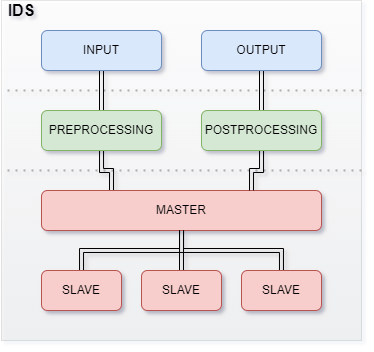

The diagram above was exported from draw.io. Its source (the exported page's mxGraphModel, read from the mxfile embedded in the PNG):
<mxGraphModel dx="989" dy="514" grid="1" gridSize="10" guides="1" tooltips="1" connect="1" arrows="1" fold="1" page="1" pageScale="1" pageWidth="827" pageHeight="1169" math="0" shadow="1">
  <root>
    <mxCell id="0" />
    <mxCell id="1" parent="0" />
    <mxCell id="O5mxXV8Jtxuyg1AhvKVI-22" value="" style="rounded=0;whiteSpace=wrap;html=1;fillColor=default;gradientColor=#919191;opacity=10;" vertex="1" parent="1">
      <mxGeometry x="160" y="130" width="360" height="340" as="geometry" />
    </mxCell>
    <mxCell id="O5mxXV8Jtxuyg1AhvKVI-18" value="" style="endArrow=none;dashed=1;html=1;dashPattern=1 3;strokeWidth=2;rounded=0;fillColor=#f5f5f5;strokeColor=#666666;opacity=50;" edge="1" parent="1">
      <mxGeometry width="50" height="50" relative="1" as="geometry">
        <mxPoint x="520" y="220" as="sourcePoint" />
        <mxPoint x="160" y="220" as="targetPoint" />
      </mxGeometry>
    </mxCell>
    <mxCell id="O5mxXV8Jtxuyg1AhvKVI-19" value="" style="endArrow=none;dashed=1;html=1;dashPattern=1 3;strokeWidth=2;rounded=0;fillColor=#f5f5f5;strokeColor=#666666;opacity=50;" edge="1" parent="1">
      <mxGeometry width="50" height="50" relative="1" as="geometry">
        <mxPoint x="520" y="300" as="sourcePoint" />
        <mxPoint x="160" y="300" as="targetPoint" />
      </mxGeometry>
    </mxCell>
    <mxCell id="O5mxXV8Jtxuyg1AhvKVI-9" style="edgeStyle=orthogonalEdgeStyle;rounded=0;orthogonalLoop=1;jettySize=auto;html=1;shape=link;" edge="1" parent="1" source="O5mxXV8Jtxuyg1AhvKVI-1" target="O5mxXV8Jtxuyg1AhvKVI-2">
      <mxGeometry relative="1" as="geometry" />
    </mxCell>
    <mxCell id="O5mxXV8Jtxuyg1AhvKVI-1" value="INPUT" style="rounded=1;whiteSpace=wrap;html=1;fillColor=#dae8fc;strokeColor=#6c8ebf;" vertex="1" parent="1">
      <mxGeometry x="200" y="160" width="120" height="40" as="geometry" />
    </mxCell>
    <mxCell id="O5mxXV8Jtxuyg1AhvKVI-12" style="edgeStyle=orthogonalEdgeStyle;rounded=0;orthogonalLoop=1;jettySize=auto;html=1;entryX=0.25;entryY=0;entryDx=0;entryDy=0;shape=link;" edge="1" parent="1" source="O5mxXV8Jtxuyg1AhvKVI-2" target="O5mxXV8Jtxuyg1AhvKVI-3">
      <mxGeometry relative="1" as="geometry" />
    </mxCell>
    <mxCell id="O5mxXV8Jtxuyg1AhvKVI-2" value="PREPROCESSING" style="rounded=1;whiteSpace=wrap;html=1;fillColor=#d5e8d4;strokeColor=#82b366;" vertex="1" parent="1">
      <mxGeometry x="200" y="240" width="120" height="40" as="geometry" />
    </mxCell>
    <mxCell id="O5mxXV8Jtxuyg1AhvKVI-3" value="MASTER" style="rounded=1;whiteSpace=wrap;html=1;fillColor=#f8cecc;strokeColor=#b85450;" vertex="1" parent="1">
      <mxGeometry x="200" y="320" width="280" height="40" as="geometry" />
    </mxCell>
    <mxCell id="O5mxXV8Jtxuyg1AhvKVI-13" style="edgeStyle=orthogonalEdgeStyle;rounded=0;orthogonalLoop=1;jettySize=auto;html=1;shape=link;" edge="1" parent="1" source="O5mxXV8Jtxuyg1AhvKVI-4" target="O5mxXV8Jtxuyg1AhvKVI-5">
      <mxGeometry relative="1" as="geometry" />
    </mxCell>
    <mxCell id="O5mxXV8Jtxuyg1AhvKVI-4" value="OUTPUT" style="rounded=1;whiteSpace=wrap;html=1;fillColor=#dae8fc;strokeColor=#6c8ebf;" vertex="1" parent="1">
      <mxGeometry x="360" y="160" width="120" height="40" as="geometry" />
    </mxCell>
    <mxCell id="O5mxXV8Jtxuyg1AhvKVI-14" style="edgeStyle=orthogonalEdgeStyle;rounded=0;orthogonalLoop=1;jettySize=auto;html=1;entryX=0.75;entryY=0;entryDx=0;entryDy=0;shape=link;" edge="1" parent="1" source="O5mxXV8Jtxuyg1AhvKVI-5" target="O5mxXV8Jtxuyg1AhvKVI-3">
      <mxGeometry relative="1" as="geometry" />
    </mxCell>
    <mxCell id="O5mxXV8Jtxuyg1AhvKVI-5" value="POSTPROCESSING" style="rounded=1;whiteSpace=wrap;html=1;fillColor=#d5e8d4;strokeColor=#82b366;" vertex="1" parent="1">
      <mxGeometry x="360" y="240" width="120" height="40" as="geometry" />
    </mxCell>
    <mxCell id="O5mxXV8Jtxuyg1AhvKVI-15" style="edgeStyle=orthogonalEdgeStyle;rounded=0;orthogonalLoop=1;jettySize=auto;html=1;shape=link;" edge="1" parent="1" source="O5mxXV8Jtxuyg1AhvKVI-6" target="O5mxXV8Jtxuyg1AhvKVI-3">
      <mxGeometry relative="1" as="geometry" />
    </mxCell>
    <mxCell id="O5mxXV8Jtxuyg1AhvKVI-6" value="SLAVE" style="rounded=1;whiteSpace=wrap;html=1;fillColor=#f8cecc;strokeColor=#b85450;" vertex="1" parent="1">
      <mxGeometry x="200" y="400" width="80" height="40" as="geometry" />
    </mxCell>
    <mxCell id="O5mxXV8Jtxuyg1AhvKVI-16" style="edgeStyle=orthogonalEdgeStyle;rounded=0;orthogonalLoop=1;jettySize=auto;html=1;entryX=0.5;entryY=1;entryDx=0;entryDy=0;shape=link;" edge="1" parent="1" source="O5mxXV8Jtxuyg1AhvKVI-7" target="O5mxXV8Jtxuyg1AhvKVI-3">
      <mxGeometry relative="1" as="geometry" />
    </mxCell>
    <mxCell id="O5mxXV8Jtxuyg1AhvKVI-7" value="SLAVE" style="rounded=1;whiteSpace=wrap;html=1;fillColor=#f8cecc;strokeColor=#b85450;" vertex="1" parent="1">
      <mxGeometry x="300" y="400" width="80" height="40" as="geometry" />
    </mxCell>
    <mxCell id="O5mxXV8Jtxuyg1AhvKVI-17" style="edgeStyle=orthogonalEdgeStyle;rounded=0;orthogonalLoop=1;jettySize=auto;html=1;shape=link;" edge="1" parent="1" source="O5mxXV8Jtxuyg1AhvKVI-8" target="O5mxXV8Jtxuyg1AhvKVI-3">
      <mxGeometry relative="1" as="geometry" />
    </mxCell>
    <mxCell id="O5mxXV8Jtxuyg1AhvKVI-8" value="SLAVE" style="rounded=1;whiteSpace=wrap;html=1;fillColor=#f8cecc;strokeColor=#b85450;" vertex="1" parent="1">
      <mxGeometry x="400" y="400" width="80" height="40" as="geometry" />
    </mxCell>
    <mxCell id="O5mxXV8Jtxuyg1AhvKVI-21" value="IDS" style="text;html=1;align=center;verticalAlign=middle;whiteSpace=wrap;rounded=0;fontStyle=1;fontSize=16;" vertex="1" parent="1">
      <mxGeometry x="160" y="130" width="40" height="20" as="geometry" />
    </mxCell>
  </root>
</mxGraphModel>